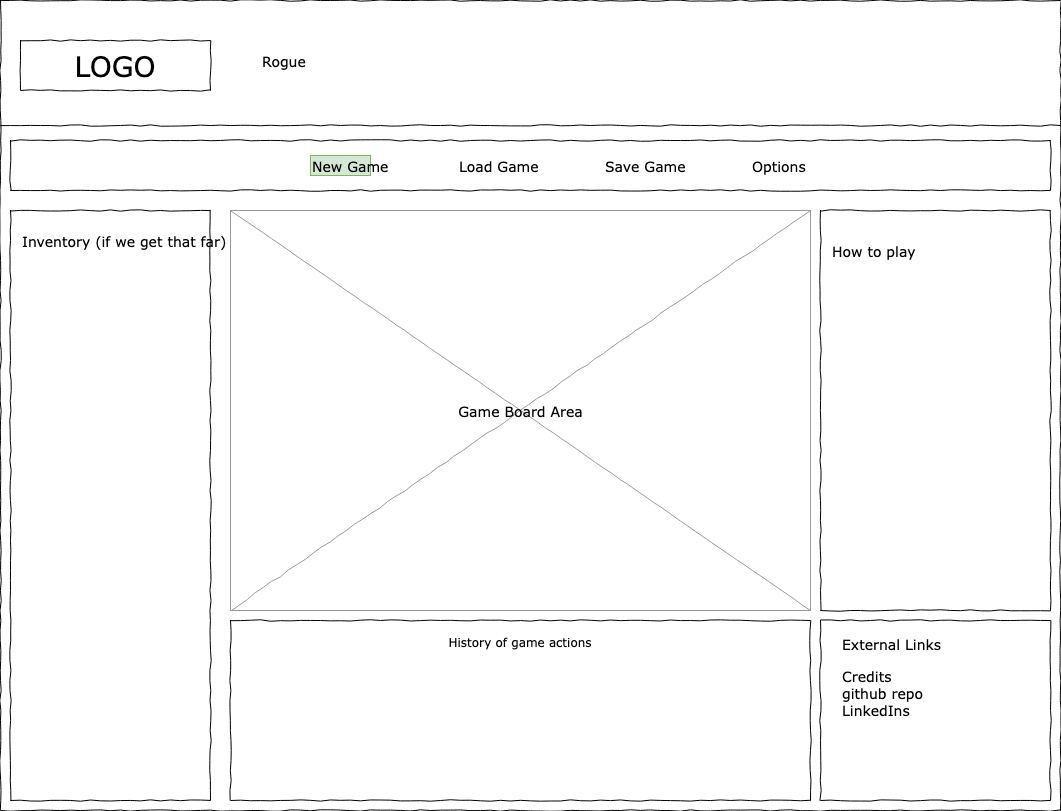

The diagram above was exported from draw.io. Its source (the exported page's mxGraphModel, read from the mxfile embedded in the PNG):
<mxGraphModel dx="1072" dy="1042" grid="1" gridSize="10" guides="1" tooltips="1" connect="1" arrows="1" fold="1" page="1" pageScale="1" pageWidth="850" pageHeight="1100" math="0" shadow="0">
  <root>
    <mxCell id="0" />
    <mxCell id="1" parent="0" />
    <mxCell id="bI1N6Jz-fYEOYebAlLPC-1" value="" style="whiteSpace=wrap;html=1;rounded=0;shadow=0;labelBackgroundColor=none;strokeColor=#000000;strokeWidth=1;fillColor=none;fontFamily=Verdana;fontSize=12;fontColor=#000000;align=center;comic=1;" vertex="1" parent="1">
      <mxGeometry x="20" y="20" width="1060" height="810" as="geometry" />
    </mxCell>
    <mxCell id="bI1N6Jz-fYEOYebAlLPC-2" value="LOGO" style="whiteSpace=wrap;html=1;rounded=0;shadow=0;labelBackgroundColor=none;strokeWidth=1;fontFamily=Verdana;fontSize=28;align=center;comic=1;" vertex="1" parent="1">
      <mxGeometry x="40" y="60" width="190" height="50" as="geometry" />
    </mxCell>
    <mxCell id="bI1N6Jz-fYEOYebAlLPC-7" value="" style="whiteSpace=wrap;html=1;rounded=0;shadow=0;labelBackgroundColor=none;strokeWidth=1;fillColor=none;fontFamily=Verdana;fontSize=12;align=center;comic=1;" vertex="1" parent="1">
      <mxGeometry x="30" y="230" width="200" height="590" as="geometry" />
    </mxCell>
    <mxCell id="bI1N6Jz-fYEOYebAlLPC-8" value="" style="line;strokeWidth=1;html=1;rounded=0;shadow=0;labelBackgroundColor=none;fillColor=none;fontFamily=Verdana;fontSize=14;fontColor=#000000;align=center;comic=1;" vertex="1" parent="1">
      <mxGeometry x="20" y="140" width="1060" height="10" as="geometry" />
    </mxCell>
    <mxCell id="bI1N6Jz-fYEOYebAlLPC-9" value="" style="whiteSpace=wrap;html=1;rounded=0;shadow=0;labelBackgroundColor=none;strokeWidth=1;fillColor=none;fontFamily=Verdana;fontSize=12;align=center;comic=1;" vertex="1" parent="1">
      <mxGeometry x="30" y="160" width="1040" height="50" as="geometry" />
    </mxCell>
    <mxCell id="bI1N6Jz-fYEOYebAlLPC-14" value="History of game actions" style="whiteSpace=wrap;html=1;rounded=0;shadow=0;labelBackgroundColor=none;strokeWidth=1;fillColor=none;fontFamily=Verdana;fontSize=12;align=center;verticalAlign=top;spacing=10;comic=1;" vertex="1" parent="1">
      <mxGeometry x="250" y="640" width="580" height="180" as="geometry" />
    </mxCell>
    <mxCell id="bI1N6Jz-fYEOYebAlLPC-15" value="Game Board Area" style="verticalLabelPosition=middle;shadow=0;dashed=0;align=center;html=1;verticalAlign=middle;strokeWidth=1;shape=mxgraph.mockup.graphics.simpleIcon;strokeColor=#999999;rounded=0;labelBackgroundColor=none;fontFamily=Verdana;fontSize=14;fontColor=#000000;comic=1;labelPosition=center;" vertex="1" parent="1">
      <mxGeometry x="250" y="230" width="580" height="400" as="geometry" />
    </mxCell>
    <mxCell id="bI1N6Jz-fYEOYebAlLPC-16" value="" style="whiteSpace=wrap;html=1;rounded=0;shadow=0;labelBackgroundColor=none;strokeWidth=1;fillColor=none;fontFamily=Verdana;fontSize=12;align=center;comic=1;" vertex="1" parent="1">
      <mxGeometry x="840" y="230" width="230" height="400" as="geometry" />
    </mxCell>
    <mxCell id="bI1N6Jz-fYEOYebAlLPC-17" value="" style="whiteSpace=wrap;html=1;rounded=0;shadow=0;labelBackgroundColor=none;strokeWidth=1;fillColor=none;fontFamily=Verdana;fontSize=12;align=center;comic=1;" vertex="1" parent="1">
      <mxGeometry x="840" y="640" width="230" height="180" as="geometry" />
    </mxCell>
    <mxCell id="bI1N6Jz-fYEOYebAlLPC-18" value="Inventory (if we get that far)" style="text;html=1;points=[];align=left;verticalAlign=top;spacingTop=-4;fontSize=14;fontFamily=Verdana" vertex="1" parent="1">
      <mxGeometry x="40" y="250" width="170" height="20" as="geometry" />
    </mxCell>
    <mxCell id="bI1N6Jz-fYEOYebAlLPC-33" value="External Links" style="text;html=1;points=[];align=left;verticalAlign=top;spacingTop=-4;fontSize=14;fontFamily=Verdana" vertex="1" parent="1">
      <mxGeometry x="860" y="653" width="170" height="20" as="geometry" />
    </mxCell>
    <mxCell id="bI1N6Jz-fYEOYebAlLPC-39" value="How to play" style="text;html=1;points=[];align=left;verticalAlign=top;spacingTop=-4;fontSize=14;fontFamily=Verdana" vertex="1" parent="1">
      <mxGeometry x="850" y="260" width="170" height="20" as="geometry" />
    </mxCell>
    <mxCell id="bI1N6Jz-fYEOYebAlLPC-40" value="Rogue" style="text;html=1;points=[];align=left;verticalAlign=top;spacingTop=-4;fontSize=14;fontFamily=Verdana" vertex="1" parent="1">
      <mxGeometry x="280" y="70" width="100" height="30" as="geometry" />
    </mxCell>
    <mxCell id="3tMZWmD8n9W2RvVIri14-1" value="Credits&lt;br&gt;&lt;div&gt;github repo&lt;/div&gt;&lt;div&gt;LinkedIns&lt;br&gt;&lt;/div&gt;" style="text;html=1;points=[];align=left;verticalAlign=top;spacingTop=-4;fontSize=14;fontFamily=Verdana" vertex="1" parent="1">
      <mxGeometry x="860" y="685" width="170" height="90" as="geometry" />
    </mxCell>
    <mxCell id="wJ0HoBK-MpjGunqqP_aH-1" value="New Game" style="text;html=1;points=[];align=left;verticalAlign=top;spacingTop=-4;fontSize=14;fontFamily=Verdana;fillColor=#d5e8d4;strokeColor=#82b366;" vertex="1" parent="1">
      <mxGeometry x="330" y="175" width="60" height="20" as="geometry" />
    </mxCell>
    <mxCell id="wJ0HoBK-MpjGunqqP_aH-2" value="Load Game" style="text;html=1;points=[];align=left;verticalAlign=top;spacingTop=-4;fontSize=14;fontFamily=Verdana" vertex="1" parent="1">
      <mxGeometry x="477" y="175" width="60" height="20" as="geometry" />
    </mxCell>
    <mxCell id="wJ0HoBK-MpjGunqqP_aH-3" value="Save Game" style="text;html=1;points=[];align=left;verticalAlign=top;spacingTop=-4;fontSize=14;fontFamily=Verdana" vertex="1" parent="1">
      <mxGeometry x="623" y="175" width="60" height="20" as="geometry" />
    </mxCell>
    <mxCell id="wJ0HoBK-MpjGunqqP_aH-4" value="Options" style="text;html=1;points=[];align=left;verticalAlign=top;spacingTop=-4;fontSize=14;fontFamily=Verdana" vertex="1" parent="1">
      <mxGeometry x="770" y="175" width="60" height="20" as="geometry" />
    </mxCell>
  </root>
</mxGraphModel>